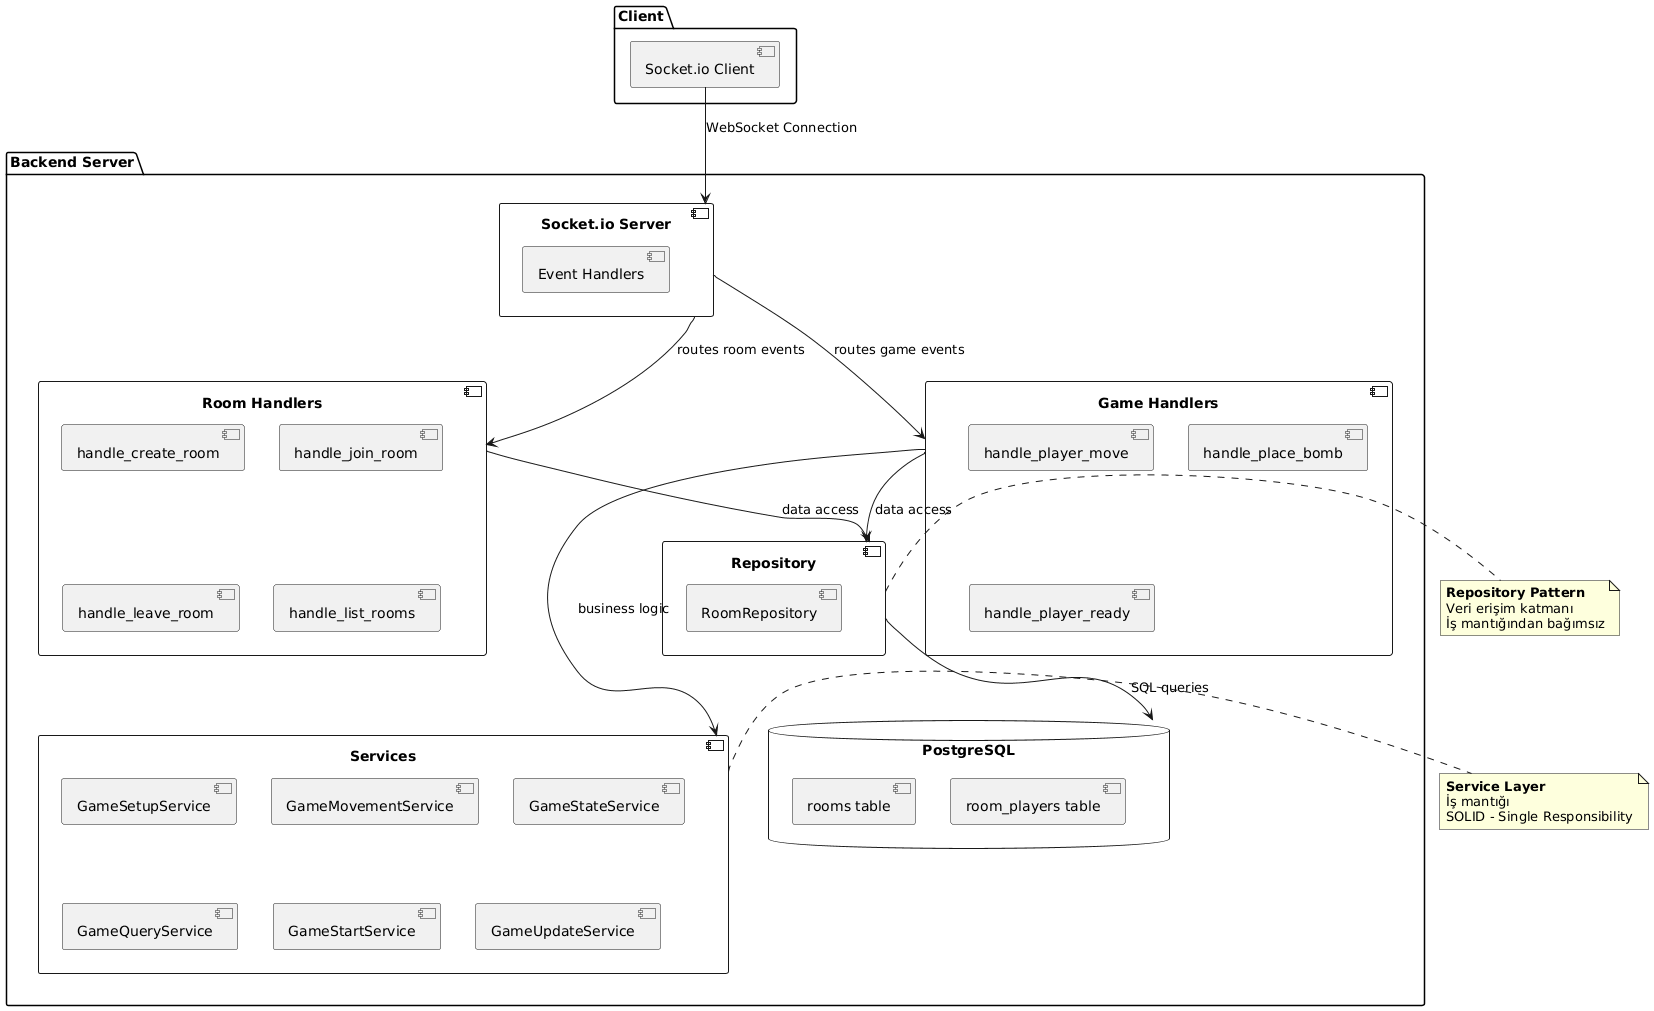

The diagram above was rendered by PlantUML. Its source (embedded in the PNG):
@startuml
package "Client" {
    [Socket.io Client]
}

package "Backend Server" {
    component Server as "Socket.io Server" {
        [Event Handlers]
    }
    
    component RoomHandlers as "Room Handlers" {
        [handle_create_room]
        [handle_join_room]
        [handle_leave_room]
        [handle_list_rooms]
    }
    
    component GameHandlers as "Game Handlers" {
        [handle_player_move]
        [handle_place_bomb]
        [handle_player_ready]
    }
    
    component Services as "Services" {
        [GameSetupService]
        [GameMovementService]
        [GameStateService]
        [GameQueryService]
        [GameStartService]
        [GameUpdateService]
    }
    
    component Repository as "Repository" {
        [RoomRepository]
    }
    
    database PostgreSQL {
        [rooms table]
        [room_players table]
    }
}

[Socket.io Client] --> Server : WebSocket Connection
Server --> RoomHandlers : routes room events
Server --> GameHandlers : routes game events
RoomHandlers --> Repository : data access
GameHandlers --> Repository : data access
GameHandlers --> Services : business logic
Repository --> PostgreSQL : SQL queries

note right of Repository
    **Repository Pattern**
    Veri erişim katmanı
    İş mantığından bağımsız
end note

note right of Services
    **Service Layer**
    İş mantığı
    SOLID - Single Responsibility
end note
@enduml